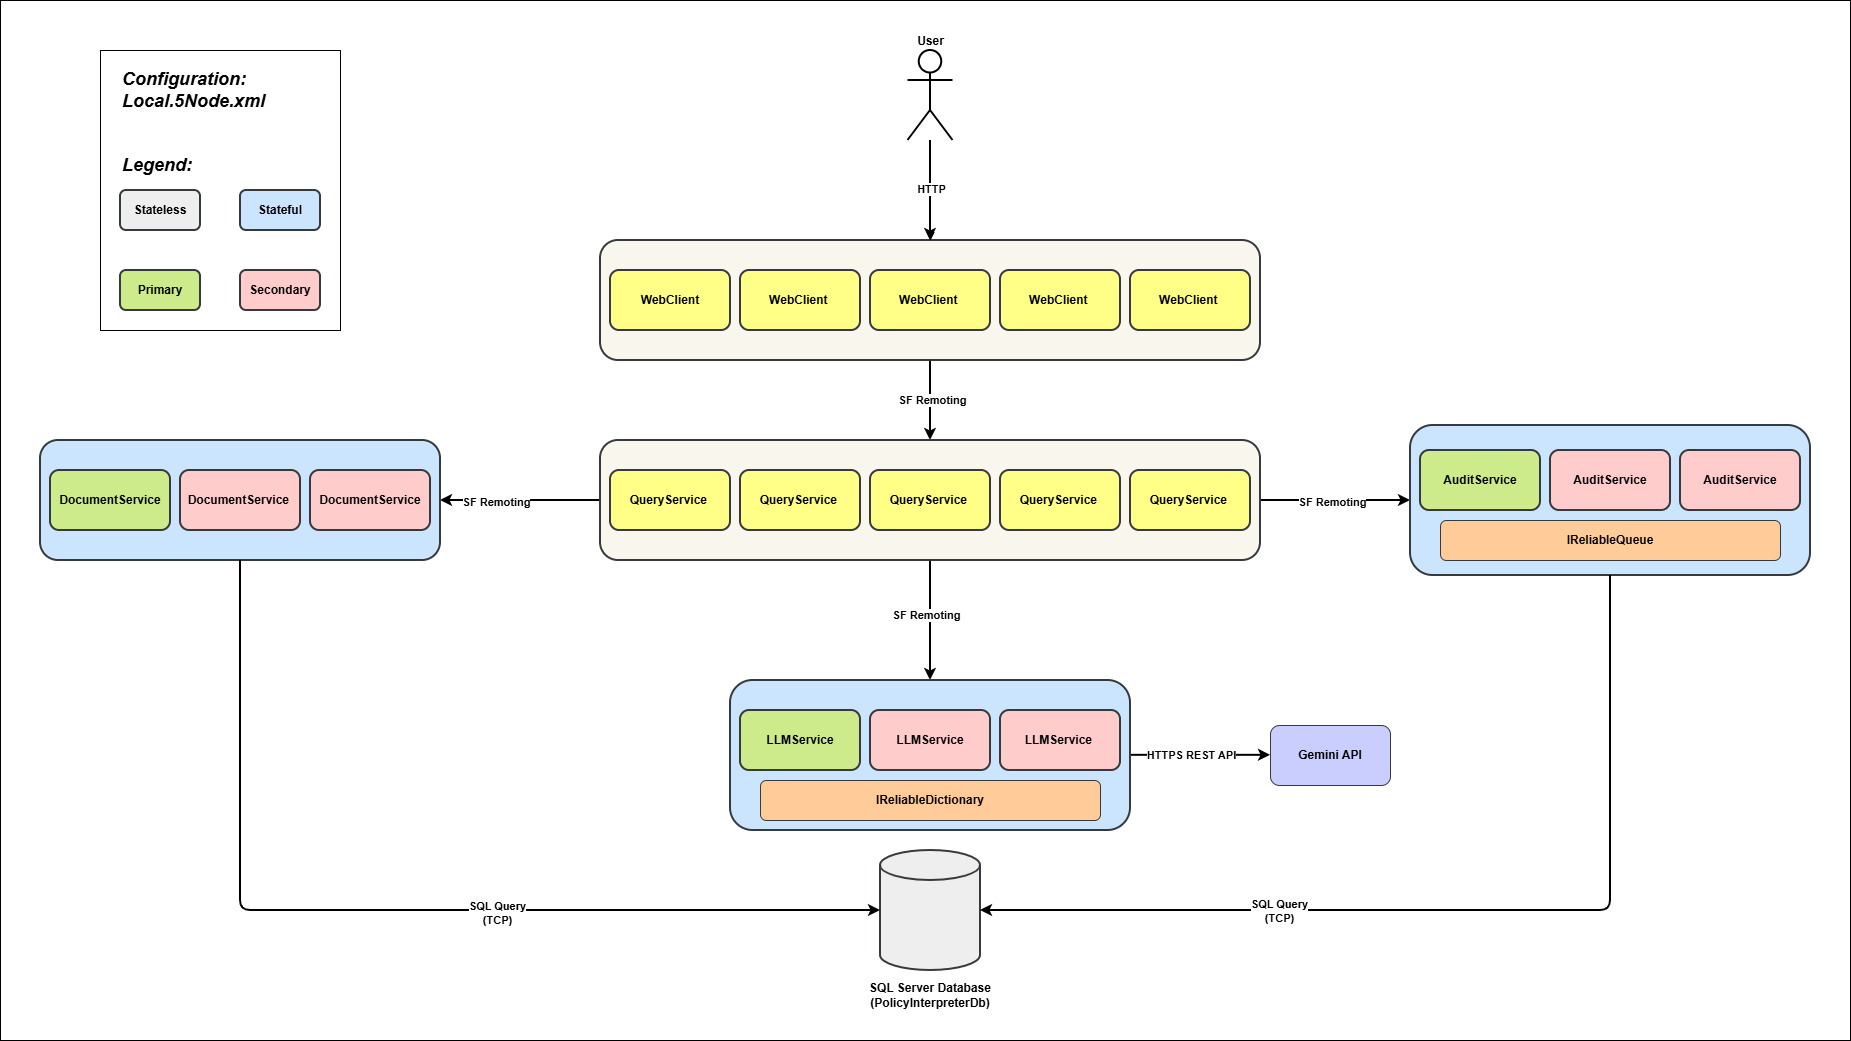

The diagram above was exported from draw.io. Its source (the exported page's mxGraphModel, read from the mxfile embedded in the PNG):
<mxGraphModel dx="2965" dy="2422" grid="1" gridSize="10" guides="1" tooltips="1" connect="1" arrows="1" fold="1" page="1" pageScale="1" pageWidth="850" pageHeight="1100" math="0" shadow="0">
  <root>
    <mxCell id="0" />
    <mxCell id="1" parent="0" />
    <mxCell id="eImiDqhifmeT5aQ02-If-70" parent="1" style="rounded=0;whiteSpace=wrap;html=1;fontStyle=1" value="" vertex="1">
      <mxGeometry height="1040" width="1850" x="-400" y="-200" as="geometry" />
    </mxCell>
    <mxCell id="eImiDqhifmeT5aQ02-If-69" parent="1" style="rounded=0;whiteSpace=wrap;html=1;fontStyle=1" value="" vertex="1">
      <mxGeometry height="280" width="240" x="-300" y="-150" as="geometry" />
    </mxCell>
    <mxCell id="eImiDqhifmeT5aQ02-If-11" edge="1" parent="1" source="eImiDqhifmeT5aQ02-If-2" style="edgeStyle=orthogonalEdgeStyle;rounded=1;orthogonalLoop=1;jettySize=auto;html=1;entryX=0.5;entryY=0;entryDx=0;entryDy=0;fontStyle=1;strokeWidth=2;" target="eImiDqhifmeT5aQ02-If-10">
      <mxGeometry relative="1" as="geometry" />
    </mxCell>
    <mxCell id="eImiDqhifmeT5aQ02-If-47" connectable="0" parent="eImiDqhifmeT5aQ02-If-11" style="edgeLabel;html=1;align=center;verticalAlign=middle;resizable=0;points=[];fontStyle=1" value="&lt;span&gt;SF Remoting&lt;/span&gt;" vertex="1">
      <mxGeometry relative="1" x="-0.025" y="1" as="geometry">
        <mxPoint as="offset" />
      </mxGeometry>
    </mxCell>
    <mxCell id="eImiDqhifmeT5aQ02-If-2" parent="1" style="rounded=1;whiteSpace=wrap;html=1;fillColor=#f9f7ed;strokeColor=#36393d;fontStyle=1;strokeWidth=2;" value="" vertex="1">
      <mxGeometry height="120" width="660" x="200" y="40" as="geometry" />
    </mxCell>
    <mxCell id="eImiDqhifmeT5aQ02-If-3" parent="1" style="rounded=1;whiteSpace=wrap;html=1;fillColor=#ffff88;strokeColor=#36393d;fontStyle=1;strokeWidth=2;" value="WebClient" vertex="1">
      <mxGeometry height="60" width="120" x="210" y="70" as="geometry" />
    </mxCell>
    <mxCell id="eImiDqhifmeT5aQ02-If-4" parent="1" style="rounded=1;whiteSpace=wrap;html=1;fillColor=#ffff88;strokeColor=#36393d;fontStyle=1;strokeWidth=2;" value="WebClient&amp;nbsp;" vertex="1">
      <mxGeometry height="60" width="120" x="340" y="70" as="geometry" />
    </mxCell>
    <mxCell id="eImiDqhifmeT5aQ02-If-5" parent="1" style="rounded=1;whiteSpace=wrap;html=1;fillColor=#ffff88;strokeColor=#36393d;fontStyle=1;strokeWidth=2;" value="WebClient&amp;nbsp;" vertex="1">
      <mxGeometry height="60" width="120" x="470" y="70" as="geometry" />
    </mxCell>
    <mxCell id="eImiDqhifmeT5aQ02-If-6" parent="1" style="rounded=1;whiteSpace=wrap;html=1;fillColor=#ffff88;strokeColor=#36393d;fontStyle=1;strokeWidth=2;" value="WebClient&amp;nbsp;" vertex="1">
      <mxGeometry height="60" width="120" x="600" y="70" as="geometry" />
    </mxCell>
    <mxCell id="eImiDqhifmeT5aQ02-If-7" parent="1" style="rounded=1;whiteSpace=wrap;html=1;fillColor=#ffff88;strokeColor=#36393d;fontStyle=1;strokeWidth=2;" value="WebClient&amp;nbsp;" vertex="1">
      <mxGeometry height="60" width="120" x="730" y="70" as="geometry" />
    </mxCell>
    <mxCell id="eImiDqhifmeT5aQ02-If-29" edge="1" parent="1" source="eImiDqhifmeT5aQ02-If-10" style="edgeStyle=orthogonalEdgeStyle;rounded=1;orthogonalLoop=1;jettySize=auto;html=1;entryX=0.5;entryY=0;entryDx=0;entryDy=0;fontStyle=1;strokeWidth=2;" target="eImiDqhifmeT5aQ02-If-21">
      <mxGeometry relative="1" as="geometry" />
    </mxCell>
    <mxCell id="eImiDqhifmeT5aQ02-If-50" connectable="0" parent="eImiDqhifmeT5aQ02-If-29" style="edgeLabel;html=1;align=center;verticalAlign=middle;resizable=0;points=[];fontStyle=1" value="&lt;span&gt;SF Remoting&lt;/span&gt;" vertex="1">
      <mxGeometry relative="1" x="-0.1" y="-5" as="geometry">
        <mxPoint as="offset" />
      </mxGeometry>
    </mxCell>
    <mxCell id="eImiDqhifmeT5aQ02-If-31" edge="1" parent="1" source="eImiDqhifmeT5aQ02-If-10" style="edgeStyle=orthogonalEdgeStyle;rounded=1;orthogonalLoop=1;jettySize=auto;html=1;entryX=0;entryY=0.5;entryDx=0;entryDy=0;fontStyle=1;strokeWidth=2;" target="eImiDqhifmeT5aQ02-If-25">
      <mxGeometry relative="1" as="geometry" />
    </mxCell>
    <mxCell id="eImiDqhifmeT5aQ02-If-51" connectable="0" parent="eImiDqhifmeT5aQ02-If-31" style="edgeLabel;html=1;align=center;verticalAlign=middle;resizable=0;points=[];fontStyle=1" value="&lt;span&gt;SF Remoting&lt;/span&gt;" vertex="1">
      <mxGeometry relative="1" x="-0.0533" y="-1" as="geometry">
        <mxPoint as="offset" />
      </mxGeometry>
    </mxCell>
    <mxCell id="eImiDqhifmeT5aQ02-If-48" edge="1" parent="1" source="eImiDqhifmeT5aQ02-If-10" style="edgeStyle=orthogonalEdgeStyle;rounded=0;orthogonalLoop=1;jettySize=auto;html=1;exitX=0;exitY=0.5;exitDx=0;exitDy=0;entryX=1;entryY=0.5;entryDx=0;entryDy=0;strokeWidth=2;fontStyle=1" target="eImiDqhifmeT5aQ02-If-17">
      <mxGeometry relative="1" as="geometry" />
    </mxCell>
    <mxCell id="eImiDqhifmeT5aQ02-If-49" connectable="0" parent="eImiDqhifmeT5aQ02-If-48" style="edgeLabel;html=1;align=center;verticalAlign=middle;resizable=0;points=[];fontStyle=1" value="&lt;span&gt;SF Remoting&lt;/span&gt;" vertex="1">
      <mxGeometry relative="1" x="0.3125" y="1" as="geometry">
        <mxPoint as="offset" />
      </mxGeometry>
    </mxCell>
    <mxCell id="eImiDqhifmeT5aQ02-If-10" parent="1" style="rounded=1;whiteSpace=wrap;html=1;fillColor=#f9f7ed;strokeColor=#36393d;fontStyle=1;strokeWidth=2;" value="" vertex="1">
      <mxGeometry height="120" width="660" x="200" y="240" as="geometry" />
    </mxCell>
    <mxCell id="eImiDqhifmeT5aQ02-If-12" parent="1" style="rounded=1;whiteSpace=wrap;html=1;fillColor=#ffff88;strokeColor=#36393d;fontStyle=1;strokeWidth=2;" value="QueryService&amp;nbsp;" vertex="1">
      <mxGeometry height="60" width="120" x="210" y="270" as="geometry" />
    </mxCell>
    <mxCell id="eImiDqhifmeT5aQ02-If-13" parent="1" style="rounded=1;whiteSpace=wrap;html=1;fillColor=#ffff88;strokeColor=#36393d;fontStyle=1;strokeWidth=2;" value="QueryService&amp;nbsp;" vertex="1">
      <mxGeometry height="60" width="120" x="340" y="270" as="geometry" />
    </mxCell>
    <mxCell id="eImiDqhifmeT5aQ02-If-14" parent="1" style="rounded=1;whiteSpace=wrap;html=1;fillColor=#ffff88;strokeColor=#36393d;fontStyle=1;strokeWidth=2;" value="QueryService&amp;nbsp;" vertex="1">
      <mxGeometry height="60" width="120" x="470" y="270" as="geometry" />
    </mxCell>
    <mxCell id="eImiDqhifmeT5aQ02-If-15" parent="1" style="rounded=1;whiteSpace=wrap;html=1;fillColor=#ffff88;strokeColor=#36393d;fontStyle=1;strokeWidth=2;" value="QueryService&amp;nbsp;" vertex="1">
      <mxGeometry height="60" width="120" x="600" y="270" as="geometry" />
    </mxCell>
    <mxCell id="eImiDqhifmeT5aQ02-If-16" parent="1" style="rounded=1;whiteSpace=wrap;html=1;fillColor=#ffff88;strokeColor=#36393d;fontStyle=1;strokeWidth=2;" value="QueryService&amp;nbsp;" vertex="1">
      <mxGeometry height="60" width="120" x="730" y="270" as="geometry" />
    </mxCell>
    <mxCell id="eImiDqhifmeT5aQ02-If-17" parent="1" style="rounded=1;whiteSpace=wrap;html=1;fillColor=#cce5ff;strokeColor=#36393d;fontStyle=1;strokeWidth=2;" value="" vertex="1">
      <mxGeometry height="120" width="400" x="-360" y="240" as="geometry" />
    </mxCell>
    <mxCell id="eImiDqhifmeT5aQ02-If-18" parent="1" style="rounded=1;whiteSpace=wrap;html=1;fillColor=#cdeb8b;strokeColor=#36393d;fontStyle=1;strokeWidth=2;" value="DocumentService" vertex="1">
      <mxGeometry height="60" width="120" x="-350" y="270" as="geometry" />
    </mxCell>
    <mxCell id="eImiDqhifmeT5aQ02-If-19" parent="1" style="rounded=1;whiteSpace=wrap;html=1;fillColor=#ffcccc;strokeColor=#36393d;fontStyle=1;strokeWidth=2;" value="DocumentService&amp;nbsp;" vertex="1">
      <mxGeometry height="60" width="120" x="-220" y="270" as="geometry" />
    </mxCell>
    <mxCell id="eImiDqhifmeT5aQ02-If-20" parent="1" style="rounded=1;whiteSpace=wrap;html=1;fillColor=#ffcccc;strokeColor=#36393d;fontStyle=1;strokeWidth=2;" value="DocumentService" vertex="1">
      <mxGeometry height="60" width="120" x="-90" y="270" as="geometry" />
    </mxCell>
    <mxCell id="eImiDqhifmeT5aQ02-If-58" edge="1" parent="1" style="edgeStyle=orthogonalEdgeStyle;rounded=0;orthogonalLoop=1;jettySize=auto;html=1;exitX=1;exitY=0.5;exitDx=0;exitDy=0;entryX=0;entryY=0.5;entryDx=0;entryDy=0;fontStyle=1;strokeWidth=2;">
      <mxGeometry relative="1" as="geometry">
        <mxPoint x="730" y="554.83" as="sourcePoint" />
        <mxPoint x="870" y="554.83" as="targetPoint" />
      </mxGeometry>
    </mxCell>
    <mxCell id="eImiDqhifmeT5aQ02-If-59" connectable="0" parent="eImiDqhifmeT5aQ02-If-58" style="edgeLabel;html=1;align=center;verticalAlign=middle;resizable=0;points=[];fontStyle=1" value="&lt;span style=&quot;&quot;&gt;HTTPS REST API&lt;/span&gt;" vertex="1">
      <mxGeometry relative="1" x="-0.4286" y="-2" as="geometry">
        <mxPoint x="20" y="-2" as="offset" />
      </mxGeometry>
    </mxCell>
    <mxCell id="eImiDqhifmeT5aQ02-If-21" parent="1" style="rounded=1;whiteSpace=wrap;html=1;fillColor=#cce5ff;strokeColor=#36393d;fontStyle=1;strokeWidth=2;" value="" vertex="1">
      <mxGeometry height="150" width="400" x="330" y="480" as="geometry" />
    </mxCell>
    <mxCell id="eImiDqhifmeT5aQ02-If-22" parent="1" style="rounded=1;whiteSpace=wrap;html=1;fillColor=#cdeb8b;strokeColor=#36393d;fontStyle=1;strokeWidth=2;" value="LLMService" vertex="1">
      <mxGeometry height="60" width="120" x="340" y="510" as="geometry" />
    </mxCell>
    <mxCell id="eImiDqhifmeT5aQ02-If-23" parent="1" style="rounded=1;whiteSpace=wrap;html=1;fillColor=#ffcccc;strokeColor=#36393d;fontStyle=1;strokeWidth=2;" value="LLMService" vertex="1">
      <mxGeometry height="60" width="120" x="470" y="510" as="geometry" />
    </mxCell>
    <mxCell id="eImiDqhifmeT5aQ02-If-24" parent="1" style="rounded=1;whiteSpace=wrap;html=1;fillColor=#ffcccc;strokeColor=#36393d;fontStyle=1;strokeWidth=2;" value="LLMService&amp;nbsp;" vertex="1">
      <mxGeometry height="60" width="120" x="600" y="510" as="geometry" />
    </mxCell>
    <mxCell id="eImiDqhifmeT5aQ02-If-25" parent="1" style="rounded=1;whiteSpace=wrap;html=1;fillColor=#cce5ff;strokeColor=#36393d;fontStyle=1;strokeWidth=2;" value="" vertex="1">
      <mxGeometry height="150" width="400" x="1010" y="225" as="geometry" />
    </mxCell>
    <mxCell id="eImiDqhifmeT5aQ02-If-26" parent="1" style="rounded=1;whiteSpace=wrap;html=1;fillColor=#cdeb8b;strokeColor=#36393d;fontStyle=1;strokeWidth=2;" value="AuditService" vertex="1">
      <mxGeometry height="60" width="120" x="1020" y="250" as="geometry" />
    </mxCell>
    <mxCell id="eImiDqhifmeT5aQ02-If-27" parent="1" style="rounded=1;whiteSpace=wrap;html=1;fillColor=#ffcccc;strokeColor=#36393d;fontStyle=1;strokeWidth=2;" value="AuditService" vertex="1">
      <mxGeometry height="60" width="120" x="1150" y="250" as="geometry" />
    </mxCell>
    <mxCell id="eImiDqhifmeT5aQ02-If-28" parent="1" style="rounded=1;whiteSpace=wrap;html=1;fillColor=#ffcccc;strokeColor=#36393d;fontStyle=1;strokeWidth=2;" value="AuditService" vertex="1">
      <mxGeometry height="60" width="120" x="1280" y="250" as="geometry" />
    </mxCell>
    <mxCell id="eImiDqhifmeT5aQ02-If-32" parent="1" style="shape=cylinder3;whiteSpace=wrap;html=1;boundedLbl=1;backgroundOutline=1;size=15;fillColor=#eeeeee;strokeColor=#36393d;fontStyle=1;strokeWidth=2;rounded=1;" value="" vertex="1">
      <mxGeometry height="120" width="100" x="480" y="650" as="geometry" />
    </mxCell>
    <mxCell id="eImiDqhifmeT5aQ02-If-33" edge="1" parent="1" source="eImiDqhifmeT5aQ02-If-25" style="edgeStyle=orthogonalEdgeStyle;rounded=1;orthogonalLoop=1;jettySize=auto;html=1;exitX=0.5;exitY=1;exitDx=0;exitDy=0;entryX=1;entryY=0.5;entryDx=0;entryDy=0;entryPerimeter=0;fontStyle=1;strokeWidth=2;" target="eImiDqhifmeT5aQ02-If-32">
      <mxGeometry relative="1" as="geometry" />
    </mxCell>
    <mxCell id="eImiDqhifmeT5aQ02-If-53" connectable="0" parent="eImiDqhifmeT5aQ02-If-33" style="edgeLabel;html=1;align=center;verticalAlign=middle;resizable=0;points=[];fontStyle=1" value="&lt;span&gt;SQL Query&lt;br&gt;(TCP)&lt;/span&gt;" vertex="1">
      <mxGeometry relative="1" x="0.3816" as="geometry">
        <mxPoint as="offset" />
      </mxGeometry>
    </mxCell>
    <mxCell id="eImiDqhifmeT5aQ02-If-34" edge="1" parent="1" source="eImiDqhifmeT5aQ02-If-17" style="edgeStyle=orthogonalEdgeStyle;rounded=1;orthogonalLoop=1;jettySize=auto;html=1;exitX=0.5;exitY=1;exitDx=0;exitDy=0;entryX=0;entryY=0.5;entryDx=0;entryDy=0;entryPerimeter=0;fontStyle=1;strokeWidth=2;" target="eImiDqhifmeT5aQ02-If-32">
      <mxGeometry relative="1" as="geometry" />
    </mxCell>
    <mxCell id="eImiDqhifmeT5aQ02-If-52" connectable="0" parent="eImiDqhifmeT5aQ02-If-34" style="edgeLabel;html=1;align=center;verticalAlign=middle;resizable=0;points=[];fontStyle=1" value="&lt;span&gt;SQL Query&lt;br&gt;(TCP)&lt;/span&gt;" vertex="1">
      <mxGeometry relative="1" x="0.2242" y="-2" as="geometry">
        <mxPoint as="offset" />
      </mxGeometry>
    </mxCell>
    <mxCell id="eImiDqhifmeT5aQ02-If-35" parent="1" style="rounded=1;whiteSpace=wrap;html=1;fillColor=#eeeeee;strokeColor=#36393d;fontStyle=1;strokeWidth=2;" value="Stateless" vertex="1">
      <mxGeometry height="40" width="80" x="-280" y="-10" as="geometry" />
    </mxCell>
    <mxCell id="eImiDqhifmeT5aQ02-If-36" parent="1" style="rounded=1;whiteSpace=wrap;html=1;fillColor=#cce5ff;strokeColor=#36393d;fontStyle=1;strokeWidth=2;" value="Stateful" vertex="1">
      <mxGeometry height="40" width="80" x="-160" y="-10" as="geometry" />
    </mxCell>
    <mxCell id="eImiDqhifmeT5aQ02-If-37" parent="1" style="rounded=1;whiteSpace=wrap;html=1;fillColor=#cdeb8b;strokeColor=#36393d;fontStyle=1;strokeWidth=2;" value="Primary" vertex="1">
      <mxGeometry height="40" width="80" x="-280" y="70" as="geometry" />
    </mxCell>
    <mxCell id="eImiDqhifmeT5aQ02-If-38" parent="1" style="rounded=1;whiteSpace=wrap;html=1;fillColor=#ffcccc;strokeColor=#36393d;fontStyle=1;strokeWidth=2;" value="Secondary" vertex="1">
      <mxGeometry height="40" width="80" x="-160" y="70" as="geometry" />
    </mxCell>
    <mxCell id="eImiDqhifmeT5aQ02-If-44" edge="1" parent="1" source="eImiDqhifmeT5aQ02-If-41" style="edgeStyle=orthogonalEdgeStyle;rounded=1;orthogonalLoop=1;jettySize=auto;html=1;fontStyle=1" target="eImiDqhifmeT5aQ02-If-2" value="">
      <mxGeometry relative="1" as="geometry" />
    </mxCell>
    <mxCell id="eImiDqhifmeT5aQ02-If-45" edge="1" parent="1" source="eImiDqhifmeT5aQ02-If-41" style="edgeStyle=orthogonalEdgeStyle;rounded=1;orthogonalLoop=1;jettySize=auto;html=1;strokeWidth=2;fontStyle=1" target="eImiDqhifmeT5aQ02-If-2" value="">
      <mxGeometry relative="1" as="geometry" />
    </mxCell>
    <mxCell id="eImiDqhifmeT5aQ02-If-46" connectable="0" parent="eImiDqhifmeT5aQ02-If-45" style="edgeLabel;html=1;align=center;verticalAlign=middle;resizable=0;points=[];rounded=1;fontStyle=1" value="&lt;span&gt;HTTP&lt;/span&gt;" vertex="1">
      <mxGeometry relative="1" x="-0.04" as="geometry">
        <mxPoint as="offset" />
      </mxGeometry>
    </mxCell>
    <mxCell id="eImiDqhifmeT5aQ02-If-41" parent="1" style="shape=umlActor;verticalLabelPosition=top;verticalAlign=bottom;html=1;outlineConnect=0;fontStyle=1;strokeWidth=2;align=center;labelBackgroundColor=none;textShadow=0;labelPosition=center;rounded=1;" value="User" vertex="1">
      <mxGeometry height="90" width="45" x="507.5" y="-150" as="geometry" />
    </mxCell>
    <mxCell id="eImiDqhifmeT5aQ02-If-55" parent="1" style="rounded=1;whiteSpace=wrap;html=1;fillColor=#ffcc99;strokeColor=#36393d;shadow=0;glass=0;fontStyle=1" value="&lt;span&gt;IReliableQueue&lt;/span&gt;" vertex="1">
      <mxGeometry height="40" width="340" x="1040" y="320" as="geometry" />
    </mxCell>
    <mxCell id="eImiDqhifmeT5aQ02-If-56" parent="1" style="rounded=1;whiteSpace=wrap;html=1;fillColor=#ffcc99;strokeColor=#36393d;shadow=0;glass=0;fontStyle=1" value="&lt;span&gt;IReliableDictionary&lt;/span&gt;" vertex="1">
      <mxGeometry height="40" width="340" x="360" y="580" as="geometry" />
    </mxCell>
    <mxCell id="eImiDqhifmeT5aQ02-If-57" parent="1" style="rounded=1;whiteSpace=wrap;html=1;fillColor=#C9CEFF;strokeColor=#36393d;fillStyle=auto;gradientColor=none;fontStyle=1" value="&lt;span&gt;Gemini API&lt;/span&gt;" vertex="1">
      <mxGeometry height="60" width="120" x="870" y="525" as="geometry" />
    </mxCell>
    <mxCell id="eImiDqhifmeT5aQ02-If-61" parent="1" style="text;html=1;whiteSpace=wrap;strokeColor=none;fillColor=none;align=center;verticalAlign=middle;rounded=0;fontStyle=1" value="&lt;span&gt;SQL Server Database&lt;/span&gt;&lt;div&gt;&lt;span&gt;(PolicyInterpreterDb)&lt;/span&gt;&lt;/div&gt;" vertex="1">
      <mxGeometry height="30" width="140" x="460" y="780" as="geometry" />
    </mxCell>
    <mxCell id="eImiDqhifmeT5aQ02-If-63" parent="1" style="text;html=1;whiteSpace=wrap;strokeColor=none;fillColor=none;align=left;verticalAlign=middle;rounded=0;fontStyle=1" value="&lt;span&gt;&lt;font style=&quot;font-size: 18px;&quot;&gt;&lt;i&gt;Configuration:&lt;br&gt;Local.5Node.xml&lt;/i&gt;&lt;/font&gt;&lt;/span&gt;" vertex="1">
      <mxGeometry height="60" width="180" x="-280" y="-140" as="geometry" />
    </mxCell>
    <mxCell id="eImiDqhifmeT5aQ02-If-67" parent="1" style="text;html=1;whiteSpace=wrap;strokeColor=none;fillColor=none;align=left;verticalAlign=middle;rounded=0;fontStyle=3" value="&lt;span&gt;&lt;font style=&quot;font-size: 18px;&quot;&gt;Legend:&lt;/font&gt;&lt;/span&gt;" vertex="1">
      <mxGeometry height="30" width="60" x="-280" y="-50" as="geometry" />
    </mxCell>
  </root>
</mxGraphModel>